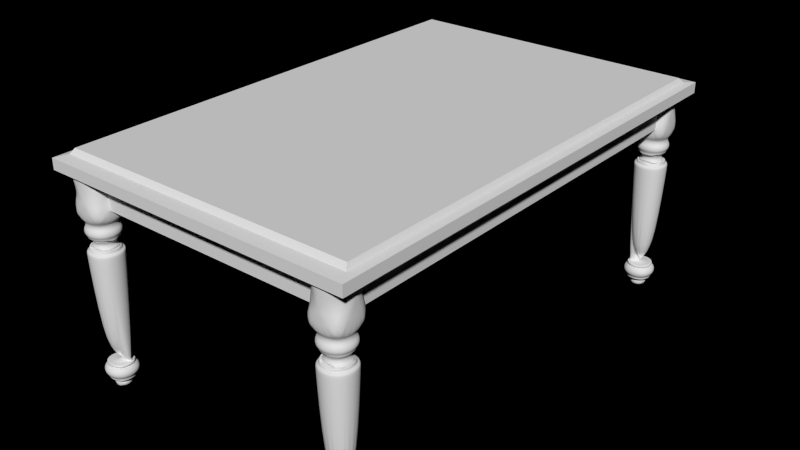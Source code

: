 # Source: Table.blend  (saved by Blender 2.76.0; exported with 4.5.12 LTS)
import bpy
from mathutils import Matrix  # noqa: F401  (used for matrix-valued properties, if any)

bpy.ops.wm.read_factory_settings(use_empty=True)
scene = bpy.context.scene
scene.name = 'Scene'

# ---- collections
col_collection_1 = bpy.data.collections.new('Collection 1'); scene.collection.children.link(col_collection_1)

# ---- world
world_world = bpy.data.worlds.new('World'); scene.world = world_world
world_world.use_nodes = True; world_world.node_tree.nodes.clear()
_N = world_world.node_tree.nodes; _L = world_world.node_tree.links
n0 = _N.new('ShaderNodeOutputWorld'); n0.name = 'World Output'; n0.location = (300, 300)
n0.width = 120
n1 = _N.new('ShaderNodeBackground'); n1.name = 'Background'; n1.location = (10, 300)
n1.width = 150
n1.inputs[0].default_value = (0.0, 0.0, 0.0, 1.0)
_L.new(n1.outputs[0], n0.inputs[0])
n0.is_active_output = True
world_world.color = (0.05088, 0.05088, 0.05088)
world_world.use_sun_shadow = False
world_world.sun_shadow_jitter_overblur = 0.0
world_world.cycles.sampling_method = 'MANUAL'
world_world.cycles.sample_map_resolution = 256

# ---- meshes
me_cube_006 = bpy.data.meshes.new('Cube.006')
me_cube_006.from_pydata([(0.0, 0.0, 0.5795), (0.0, 3.358, 0.5795), (2.145, 3.358, 0.5795), (2.145, 0.0, 0.5795), (0.0, 0.0, 0.8093), (0.0, 3.144, 0.8093), (2.009, 3.144, 0.8093), (2.009, 0.0, 0.8093), (0.0, 3.358, 0.7245), (2.145, 3.358, 0.7245), (2.145, 0.0, 0.7245), (0.0, 3.201, 0.7456), (2.045, 3.201, 0.7456), (2.045, 0.0, 0.7456)], [], [(11, 8, 1, 0, 4, 5), (8, 9, 2, 1), (9, 10, 3, 2), (0, 1, 2, 3), (7, 6, 5, 4), (11, 12, 9, 8), (12, 13, 10, 9), (7, 4, 0, 3, 10, 13), (5, 6, 12, 11), (6, 7, 13, 12)])
me_cube_006.use_remesh_preserve_volume = False
me_cube_006.use_remesh_preserve_attributes = False
me_cube_006.use_mirror_vertex_groups = False
me_cube_006.update()
me_cube_005 = bpy.data.meshes.new('Cube.005')
me_cube_005.from_pydata([(19.62, 0.0, 0.7609), (19.62, 1.81, 0.7609), (21.05, 1.81, 0.7609), (21.05, 0.0, 0.7609), (19.62, 0.0, 2.761), (19.62, 1.81, 2.761), (21.05, 1.81, 2.761), (21.05, 0.0, 2.761)], [], [(4, 5, 1, 0), (5, 6, 2, 1), (6, 7, 3, 2), (7, 4, 0, 3), (0, 1, 2, 3), (7, 6, 5, 4)])
me_cube_005.use_remesh_preserve_volume = False
me_cube_005.use_remesh_preserve_attributes = False
me_cube_005.use_mirror_vertex_groups = False
me_cube_005.update()
me_cube_004 = bpy.data.meshes.new('Cube.004')
me_cube_004.from_pydata([], [], [])
me_cube_004.use_remesh_preserve_volume = False
me_cube_004.use_remesh_preserve_attributes = False
me_cube_004.use_mirror_vertex_groups = False
me_cube_004.update()
me_cube_003 = bpy.data.meshes.new('Cube.003')
me_cube_003.from_pydata([(11.51, 0.0, 0.7609), (11.51, 2.939, 0.7609), (12.95, 2.939, 0.7609), (12.95, 0.0, 0.7609), (11.51, 0.0, 2.761), (11.51, 2.939, 2.761), (12.95, 2.939, 2.761), (12.95, 0.0, 2.761)], [], [(4, 5, 1, 0), (5, 6, 2, 1), (6, 7, 3, 2), (7, 4, 0, 3), (0, 1, 2, 3), (7, 6, 5, 4)])
me_cube_003.use_remesh_preserve_volume = False
me_cube_003.use_remesh_preserve_attributes = False
me_cube_003.use_mirror_vertex_groups = False
me_cube_003.update()
me_cube_002 = bpy.data.meshes.new('Cube.002')
me_cube_002.from_pydata([(8.088, 11.48, 0.2835), (7.809, 11.95, -0.06591), (7.71, 11.77, -0.06591), (8.088, 11.83, 0.1218), (8.088, 11.26, 0.4339), (8.088, 11.83, 2.545), (8.088, 11.26, 2.545), (8.088, 12.97, 0.2835), (7.809, 12.51, -0.06591), (7.71, 12.68, -0.06591), (8.088, 12.62, 0.1218), (8.088, 12.23, 0.08136), (7.863, 12.23, -0.06591), (8.087, 13.19, 0.4339), (8.088, 12.62, 2.545), (8.087, 13.19, 2.545), (6.379, 11.26, 0.2835), (6.846, 11.54, -0.06591), (6.672, 11.64, -0.06591), (6.733, 11.26, 0.1218), (6.163, 11.26, 0.4339), (6.379, 11.26, 2.545), (6.163, 11.26, 2.545), (7.871, 11.26, 0.2835), (7.404, 11.54, -0.06591), (7.578, 11.64, -0.06591), (7.517, 11.26, 0.1218), (7.125, 11.26, 0.08136), (7.125, 11.49, -0.06591), (7.871, 11.26, 2.545), (7.517, 11.26, 2.545), (6.162, 12.97, 0.2835), (6.441, 12.51, -0.06591), (6.54, 12.68, -0.06591), (6.162, 12.62, 0.1218), (6.162, 13.19, 0.4339), (6.162, 13.19, 2.545), (6.162, 11.48, 0.2835), (6.441, 11.95, -0.06591), (6.54, 11.77, -0.06591), (6.162, 11.83, 0.1218), (6.162, 12.23, 0.08136), (6.386, 12.23, -0.06591), (7.871, 13.19, 0.2835), (7.404, 12.91, -0.06591), (7.578, 12.81, -0.06591), (7.517, 13.19, 0.1218), (6.379, 13.19, 0.2835), (6.846, 12.91, -0.06591), (6.672, 12.81, -0.06591), (6.733, 13.19, 0.1218), (7.125, 13.19, 0.08136), (7.125, 12.96, -0.06591), (6.379, 13.19, 2.545), (7.125, 13.19, 2.545), (7.809, 11.95, -0.3171), (7.71, 11.77, -0.3171), (7.809, 12.51, -0.3171), (7.71, 12.68, -0.3171), (7.863, 12.23, -0.3171), (6.846, 11.54, -0.3171), (6.672, 11.64, -0.3171), (7.404, 11.54, -0.3171), (7.578, 11.64, -0.3171), (7.125, 11.49, -0.3171), (6.441, 12.51, -0.3171), (6.54, 12.68, -0.3171), (6.441, 11.95, -0.3171), (6.54, 11.77, -0.3171), (6.386, 12.23, -0.3171), (7.404, 12.91, -0.3171), (7.578, 12.81, -0.3171), (6.846, 12.91, -0.3171), (6.672, 12.81, -0.3171), (7.125, 12.96, -0.3171), (7.898, 11.91, -0.4481), (7.785, 11.71, -0.4481), (7.898, 12.54, -0.4481), (7.785, 12.74, -0.4481), (7.959, 12.23, -0.4481), (6.81, 11.45, -0.4481), (6.613, 11.57, -0.4481), (7.44, 11.45, -0.4481), (7.637, 11.57, -0.4481), (7.125, 11.39, -0.4481), (6.352, 12.54, -0.4481), (6.464, 12.74, -0.4481), (6.352, 11.91, -0.4481), (6.464, 11.71, -0.4481), (6.291, 12.23, -0.4481), (7.44, 13.0, -0.4481), (7.637, 12.89, -0.4481), (6.81, 13.0, -0.4481), (6.613, 12.89, -0.4481), (7.125, 13.06, -0.4481), (7.922, 11.9, -0.6102), (7.806, 11.7, -0.6102), (7.922, 12.55, -0.6102), (7.806, 12.75, -0.6102), (7.985, 12.23, -0.6102), (6.8, 11.43, -0.6102), (6.597, 11.55, -0.6102), (7.45, 11.43, -0.6102), (7.653, 11.55, -0.6102), (7.125, 11.37, -0.6102), (6.328, 12.55, -0.6102), (6.444, 12.75, -0.6102), (6.328, 11.9, -0.6102), (6.444, 11.7, -0.6102), (6.265, 12.23, -0.6102), (7.45, 13.02, -0.6102), (7.653, 12.91, -0.6102), (6.8, 13.02, -0.6102), (6.597, 12.91, -0.6102), (7.125, 13.09, -0.6102), (7.895, 11.91, -0.7219), (7.783, 11.72, -0.7219), (7.895, 12.54, -0.7219), (7.783, 12.74, -0.7219), (7.956, 12.23, -0.7219), (6.811, 11.46, -0.7219), (6.615, 11.57, -0.7219), (7.439, 11.46, -0.7219), (7.635, 11.57, -0.7219), (7.125, 11.4, -0.7219), (6.355, 12.54, -0.7219), (6.467, 12.74, -0.7219), (6.355, 11.91, -0.7219), (6.467, 11.72, -0.7219), (6.294, 12.23, -0.7219), (7.439, 13.0, -0.7219), (7.635, 12.88, -0.7219), (6.811, 13.0, -0.7219), (6.615, 12.88, -0.7219), (7.125, 13.06, -0.7219), (7.808, 11.95, -0.8405), (7.709, 11.77, -0.8405), (7.808, 12.5, -0.8405), (7.709, 12.68, -0.8405), (7.863, 12.23, -0.8405), (6.846, 11.54, -0.8405), (6.672, 11.64, -0.8405), (7.403, 11.54, -0.8405), (7.578, 11.64, -0.8405), (7.125, 11.49, -0.8405), (6.441, 12.5, -0.8405), (6.541, 12.68, -0.8405), (6.441, 11.95, -0.8405), (6.541, 11.77, -0.8405), (6.387, 12.23, -0.8405), (7.403, 12.91, -0.8405), (7.578, 12.81, -0.8405), (6.846, 12.91, -0.8405), (6.672, 12.81, -0.8405), (7.125, 12.96, -0.8405), (7.808, 11.95, -0.9899), (7.709, 11.77, -0.9899), (7.808, 12.5, -0.9899), (7.709, 12.68, -0.9899), (7.863, 12.23, -0.9899), (6.846, 11.54, -0.9899), (6.672, 11.64, -0.9899), (7.403, 11.54, -0.9899), (7.578, 11.64, -0.9899), (7.125, 11.49, -0.9899), (6.441, 12.5, -0.9899), (6.541, 12.68, -0.9899), (6.441, 11.95, -0.9899), (6.541, 11.77, -0.9899), (6.387, 12.23, -0.9899), (7.403, 12.91, -0.9899), (7.578, 12.81, -0.9899), (6.846, 12.91, -0.9899), (6.672, 12.81, -0.9899), (7.125, 12.96, -0.9899), (7.727, 11.98, -0.9899), (7.639, 11.83, -0.9899), (7.727, 12.47, -0.9899), (7.639, 12.62, -0.9899), (7.774, 12.23, -0.9899), (6.88, 11.62, -0.9899), (6.726, 11.71, -0.9899), (7.37, 11.62, -0.9899), (7.523, 11.71, -0.9899), (7.125, 11.58, -0.9899), (6.523, 12.47, -0.9899), (6.61, 12.62, -0.9899), (6.523, 11.98, -0.9899), (6.61, 11.83, -0.9899), (6.475, 12.23, -0.9899), (7.37, 12.83, -0.9899), (7.523, 12.74, -0.9899), (6.88, 12.83, -0.9899), (6.726, 12.74, -0.9899), (7.125, 12.88, -0.9899), (7.685, 12.0, -1.038), (7.603, 11.86, -1.038), (7.685, 12.45, -1.038), (7.603, 12.6, -1.038), (7.729, 12.23, -1.038), (6.897, 11.67, -1.038), (6.754, 11.75, -1.038), (7.353, 11.67, -1.038), (7.496, 11.75, -1.038), (7.125, 11.62, -1.038), (6.565, 12.45, -1.038), (6.646, 12.6, -1.038), (6.565, 12.0, -1.038), (6.646, 11.86, -1.038), (6.521, 12.23, -1.038), (7.353, 12.79, -1.038), (7.496, 12.7, -1.038), (6.897, 12.79, -1.038), (6.754, 12.7, -1.038), (7.125, 12.83, -1.038), (7.618, 12.03, -1.139), (7.546, 11.9, -1.139), (7.618, 12.43, -1.139), (7.546, 12.55, -1.139), (7.657, 12.23, -1.139), (6.924, 11.73, -1.139), (6.798, 11.8, -1.139), (7.326, 11.73, -1.139), (7.452, 11.8, -1.139), (7.125, 11.69, -1.139), (6.632, 12.43, -1.139), (6.703, 12.55, -1.139), (6.632, 12.03, -1.139), (6.703, 11.9, -1.139), (6.593, 12.23, -1.139), (7.326, 12.72, -1.139), (7.452, 12.65, -1.139), (6.924, 12.72, -1.139), (6.798, 12.65, -1.139), (7.125, 12.76, -1.139), (7.601, 12.03, -1.232), (7.531, 11.91, -1.232), (7.601, 12.42, -1.232), (7.531, 12.54, -1.232), (7.638, 12.23, -1.232), (6.931, 11.75, -1.232), (6.81, 11.82, -1.232), (7.319, 11.75, -1.232), (7.44, 11.82, -1.232), (7.125, 11.71, -1.232), (6.649, 12.42, -1.232), (6.718, 12.54, -1.232), (6.649, 12.03, -1.232), (6.718, 11.91, -1.232), (6.612, 12.23, -1.232), (7.319, 12.7, -1.232), (7.44, 12.63, -1.232), (6.931, 12.7, -1.232), (6.81, 12.63, -1.232), (7.125, 12.74, -1.232), (7.637, 12.02, -1.353), (7.562, 11.89, -1.353), (7.637, 12.43, -1.353), (7.562, 12.57, -1.353), (7.677, 12.23, -1.353), (6.916, 11.71, -1.353), (6.786, 11.79, -1.353), (7.333, 11.71, -1.353), (7.464, 11.79, -1.353), (7.125, 11.67, -1.353), (6.613, 12.43, -1.353), (6.687, 12.57, -1.353), (6.613, 12.02, -1.353), (6.687, 11.89, -1.353), (6.572, 12.23, -1.353), (7.333, 12.74, -1.353), (7.464, 12.66, -1.353), (6.916, 12.74, -1.353), (6.786, 12.66, -1.353), (7.125, 12.78, -1.353), (7.738, 11.98, -1.434), (7.649, 11.82, -1.434), (7.738, 12.48, -1.434), (7.649, 12.63, -1.434), (7.786, 12.23, -1.434), (6.875, 11.61, -1.434), (6.719, 11.7, -1.434), (7.375, 11.61, -1.434), (7.531, 11.7, -1.434), (7.125, 11.56, -1.434), (6.512, 12.48, -1.434), (6.601, 12.63, -1.434), (6.512, 11.98, -1.434), (6.601, 11.82, -1.434), (6.464, 12.23, -1.434), (7.375, 12.84, -1.434), (7.531, 12.75, -1.434), (6.875, 12.84, -1.434), (6.719, 12.75, -1.434), (7.125, 12.89, -1.434), (7.804, 11.95, -1.434), (7.705, 11.78, -1.434), (7.804, 12.5, -1.434), (7.705, 12.68, -1.434), (7.858, 12.23, -1.434), (6.848, 11.55, -1.434), (7.402, 11.55, -1.434), (7.125, 11.49, -1.434), (6.445, 12.5, -1.434), (6.544, 12.68, -1.434), (6.445, 11.95, -1.434), (6.544, 11.78, -1.434), (6.392, 12.23, -1.434), (7.402, 12.91, -1.434), (7.575, 12.81, -1.434), (6.848, 12.91, -1.434), (6.675, 12.81, -1.434), (7.804, 11.95, -1.579), (7.705, 11.78, -1.579), (7.804, 12.5, -1.579), (7.705, 12.68, -1.579), (7.858, 12.23, -1.579), (6.848, 11.55, -1.579), (6.675, 11.65, -1.579), (7.402, 11.55, -1.579), (7.575, 11.65, -1.579), (7.125, 11.49, -1.579), (6.445, 12.5, -1.579), (6.544, 12.68, -1.579), (6.445, 11.95, -1.579), (6.544, 11.78, -1.579), (6.392, 12.23, -1.579), (7.402, 12.91, -1.579), (7.575, 12.81, -1.579), (6.848, 12.91, -1.579), (6.675, 12.81, -1.579), (7.125, 12.96, -1.579), (7.89, 11.91, -1.6), (7.779, 11.72, -1.6), (7.89, 12.54, -1.6), (7.779, 12.73, -1.6), (7.951, 12.23, -1.6), (6.813, 11.46, -1.6), (6.618, 11.57, -1.6), (7.437, 11.46, -1.6), (7.632, 11.57, -1.6), (7.125, 11.4, -1.6), (6.36, 12.54, -1.6), (6.471, 12.73, -1.6), (6.36, 11.91, -1.6), (6.471, 11.72, -1.6), (6.299, 12.23, -1.6), (7.437, 12.99, -1.6), (7.632, 12.88, -1.6), (6.813, 12.99, -1.6), (6.618, 12.88, -1.6), (7.125, 13.05, -1.6), (7.927, 11.9, -1.673), (7.81, 11.7, -1.673), (7.927, 12.55, -1.673), (7.81, 12.76, -1.673), (7.99, 12.23, -1.673), (6.798, 11.42, -1.673), (6.594, 11.54, -1.673), (7.452, 11.42, -1.673), (7.656, 11.54, -1.673), (7.125, 11.36, -1.673), (6.323, 12.55, -1.673), (6.44, 12.76, -1.673), (6.323, 11.9, -1.673), (6.44, 11.7, -1.673), (6.259, 12.23, -1.673), (7.452, 13.03, -1.673), (7.656, 12.91, -1.673), (6.798, 13.03, -1.673), (6.594, 12.91, -1.673), (7.125, 13.09, -1.673), (7.95, 11.89, -1.741), (7.83, 11.68, -1.741), (7.95, 12.56, -1.741), (7.83, 12.77, -1.741), (8.015, 12.23, -1.741), (6.789, 11.4, -1.741), (6.579, 11.52, -1.741), (7.461, 11.4, -1.741), (7.671, 11.52, -1.741), (7.125, 11.34, -1.741), (6.3, 12.56, -1.741), (6.42, 12.77, -1.741), (6.3, 11.89, -1.741), (6.42, 11.68, -1.741), (6.235, 12.23, -1.741), (7.461, 13.05, -1.741), (7.671, 12.93, -1.741), (6.789, 13.05, -1.741), (6.579, 12.93, -1.741), (7.125, 13.12, -1.741), (7.667, 12.01, -7.586), (7.588, 11.87, -7.586), (7.667, 12.45, -7.586), (7.588, 12.59, -7.586), (7.71, 12.23, -7.586), (6.904, 11.68, -7.586), (6.766, 11.76, -7.586), (7.346, 11.68, -7.586), (7.484, 11.76, -7.586), (7.125, 11.64, -7.586), (6.582, 12.45, -7.586), (6.661, 12.59, -7.586), (6.582, 12.01, -7.586), (6.661, 11.87, -7.586), (6.539, 12.23, -7.586), (7.346, 12.77, -7.586), (7.484, 12.69, -7.586), (6.904, 12.77, -7.586), (6.766, 12.69, -7.586), (7.125, 12.81, -7.586), (7.744, 11.97, -7.586), (7.654, 11.82, -7.586), (7.744, 12.48, -7.586), (7.654, 12.64, -7.586), (7.793, 12.23, -7.586), (6.873, 11.61, -7.586), (6.715, 11.7, -7.586), (7.377, 11.61, -7.586), (7.535, 11.7, -7.586), (7.125, 11.56, -7.586), (6.506, 12.48, -7.586), (6.596, 12.64, -7.586), (6.506, 11.97, -7.586), (6.596, 11.82, -7.586), (6.457, 12.23, -7.586), (7.377, 12.84, -7.586), (7.535, 12.75, -7.586), (6.873, 12.84, -7.586), (6.715, 12.75, -7.586), (7.125, 12.89, -7.586), (7.744, 11.97, -7.74), (7.654, 11.82, -7.74), (7.744, 12.48, -7.74), (7.654, 12.64, -7.74), (7.793, 12.23, -7.74), (6.873, 11.61, -7.74), (6.715, 11.7, -7.74), (7.377, 11.61, -7.74), (7.535, 11.7, -7.74), (7.125, 11.56, -7.74), (6.506, 12.48, -7.74), (6.596, 12.64, -7.74), (6.506, 11.97, -7.74), (6.596, 11.82, -7.74), (6.457, 12.23, -7.74), (7.377, 12.84, -7.74), (7.535, 12.75, -7.74), (6.873, 12.84, -7.74), (6.715, 12.75, -7.74), (7.125, 12.89, -7.74), (7.869, 11.92, -7.873), (7.761, 11.73, -7.873), (7.869, 12.53, -7.873), (7.761, 12.72, -7.873), (7.928, 12.23, -7.873), (6.822, 11.48, -7.873), (6.632, 11.59, -7.873), (7.428, 11.48, -7.873), (7.618, 11.59, -7.873), (7.125, 11.42, -7.873), (6.381, 12.53, -7.873), (6.489, 12.72, -7.873), (6.381, 11.92, -7.873), (6.489, 11.73, -7.873), (6.322, 12.23, -7.873), (7.428, 12.97, -7.873), (7.618, 12.86, -7.873), (6.822, 12.97, -7.873), (6.632, 12.86, -7.873), (7.125, 13.03, -7.873), (7.902, 11.91, -8.061), (7.789, 11.71, -8.061), (7.902, 12.54, -8.061), (7.789, 12.74, -8.061), (7.964, 12.23, -8.061), (6.808, 11.45, -8.061), (6.61, 11.56, -8.061), (7.442, 11.45, -8.061), (7.64, 11.56, -8.061), (7.125, 11.39, -8.061), (6.347, 12.54, -8.061), (6.46, 12.74, -8.061), (6.347, 11.91, -8.061), (6.46, 11.71, -8.061), (6.286, 12.23, -8.061), (7.442, 13.0, -8.061), (7.64, 12.89, -8.061), (6.808, 13.0, -8.061), (6.61, 12.89, -8.061), (7.125, 13.07, -8.061), (7.831, 11.94, -8.235), (7.728, 11.76, -8.235), (7.831, 12.51, -8.235), (7.728, 12.69, -8.235), (7.887, 12.23, -8.235), (6.837, 11.52, -8.235), (6.657, 11.62, -8.235), (7.413, 11.52, -8.235), (7.592, 11.62, -8.235), (7.125, 11.46, -8.235), (6.419, 12.51, -8.235), (6.522, 12.69, -8.235), (6.419, 11.94, -8.235), (6.522, 11.76, -8.235), (6.363, 12.23, -8.235), (7.413, 12.93, -8.235), (7.592, 12.83, -8.235), (6.837, 12.93, -8.235), (6.657, 12.83, -8.235), (7.125, 12.99, -8.235), (7.734, 11.98, -8.326), (7.645, 11.82, -8.326), (7.734, 12.47, -8.326), (7.645, 12.63, -8.326), (7.782, 12.23, -8.326), (6.877, 11.62, -8.326), (6.722, 11.71, -8.326), (7.373, 11.62, -8.326), (7.528, 11.71, -8.326), (7.125, 11.57, -8.326), (6.516, 12.47, -8.326), (6.605, 12.63, -8.326), (6.516, 11.98, -8.326), (6.605, 11.82, -8.326), (6.468, 12.23, -8.326), (7.373, 12.84, -8.326), (7.528, 12.75, -8.326), (6.877, 12.84, -8.326), (6.722, 12.75, -8.326), (7.125, 12.88, -8.326), (7.734, 11.98, -8.466), (7.645, 11.82, -8.466), (7.734, 12.47, -8.466), (7.645, 12.63, -8.466), (7.782, 12.23, -8.466), (6.877, 11.62, -8.466), (6.722, 11.71, -8.466), (7.373, 11.62, -8.466), (7.528, 11.71, -8.466), (7.125, 11.57, -8.466), (6.516, 12.47, -8.466), (6.605, 12.63, -8.466), (6.516, 11.98, -8.466), (6.605, 11.82, -8.466), (6.468, 12.23, -8.466), (7.373, 12.84, -8.466), (7.528, 12.75, -8.466), (6.877, 12.84, -8.466), (6.722, 12.75, -8.466), (7.125, 12.88, -8.466), (7.734, 11.98, -8.466), (7.645, 11.82, -8.466), (7.734, 12.47, -8.466), (7.645, 12.63, -8.466), (7.782, 12.23, -8.466), (6.722, 11.71, -8.466), (7.373, 11.62, -8.466), (7.528, 11.71, -8.466), (7.125, 11.57, -8.466), (6.516, 12.47, -8.466), (6.605, 12.63, -8.466), (6.516, 11.98, -8.466), (6.605, 11.82, -8.466), (6.468, 12.23, -8.466), (7.373, 12.84, -8.466), (7.528, 12.75, -8.466), (6.877, 12.84, -8.466), (6.722, 12.75, -8.466), (7.125, 12.88, -8.466), (7.717, 11.98, -8.466), (7.631, 11.83, -8.466), (7.717, 12.47, -8.466), (7.631, 12.62, -8.466), (7.764, 12.23, -8.466), (6.884, 11.63, -8.466), (6.733, 11.72, -8.466), (7.366, 11.63, -8.466), (7.517, 11.72, -8.466), (7.125, 11.59, -8.466), (6.533, 12.47, -8.466), (6.619, 12.62, -8.466), (6.533, 11.98, -8.466), (6.619, 11.83, -8.466), (6.486, 12.23, -8.466), (7.366, 12.82, -8.466), (7.517, 12.73, -8.466), (6.884, 12.82, -8.466), (6.733, 12.73, -8.466), (7.125, 12.87, -8.466), (7.605, 12.03, -8.535), (7.535, 11.91, -8.535), (7.605, 12.42, -8.535), (7.535, 12.54, -8.535), (7.643, 12.23, -8.535), (6.929, 11.75, -8.535), (6.807, 11.82, -8.535), (7.321, 11.75, -8.535), (7.443, 11.82, -8.535), (7.125, 11.71, -8.535), (6.645, 12.42, -8.535), (6.715, 12.54, -8.535), (6.645, 12.03, -8.535), (6.715, 11.91, -8.535), (6.607, 12.23, -8.535), (7.321, 12.71, -8.535), (7.443, 12.64, -8.535), (6.929, 12.71, -8.535), (6.807, 12.64, -8.535), (7.125, 12.74, -8.535), (7.518, 12.07, -8.633), (7.461, 11.97, -8.633), (7.518, 12.39, -8.633), (7.461, 12.49, -8.633), (7.549, 12.23, -8.633), (6.965, 11.83, -8.633), (6.865, 11.89, -8.633), (7.285, 11.83, -8.633), (7.385, 11.89, -8.633), (7.125, 11.8, -8.633), (6.732, 12.39, -8.633), (6.789, 12.49, -8.633), (6.732, 12.07, -8.633), (6.789, 11.97, -8.633), (6.701, 12.23, -8.633), (7.285, 12.62, -8.633), (7.385, 12.56, -8.633), (6.965, 12.62, -8.633), (6.865, 12.56, -8.633), (7.125, 12.65, -8.633), (7.518, 12.07, -8.633), (7.461, 11.97, -8.633), (7.518, 12.39, -8.633), (7.461, 12.49, -8.633), (7.549, 12.23, -8.633), (6.965, 11.83, -8.633), (6.865, 11.89, -8.633), (7.285, 11.83, -8.633), (7.385, 11.89, -8.633), (7.125, 11.8, -8.633), (6.732, 12.39, -8.633), (6.789, 12.49, -8.633), (6.732, 12.07, -8.633), (6.789, 11.97, -8.633), (6.701, 12.23, -8.633), (7.285, 12.62, -8.633), (7.385, 12.56, -8.633), (6.965, 12.62, -8.633), (6.865, 12.56, -8.633), (7.125, 12.65, -8.633), (7.518, 12.07, -8.996), (7.461, 11.97, -8.996), (7.518, 12.39, -8.996), (7.461, 12.49, -8.996), (7.549, 12.23, -8.996), (6.965, 11.83, -8.996), (6.865, 11.89, -8.996), (7.285, 11.83, -8.996), (7.385, 11.89, -8.996), (7.125, 11.8, -8.996), (6.732, 12.39, -8.996), (6.789, 12.49, -8.996), (6.732, 12.07, -8.996), (6.789, 11.97, -8.996), (6.701, 12.23, -8.996), (7.285, 12.62, -8.996), (7.385, 12.56, -8.996), (6.965, 12.62, -8.996), (6.865, 12.56, -8.996), (7.125, 12.65, -8.996), (7.125, 12.23, -8.996), (7.125, 12.23, -8.996), (7.125, 12.23, -8.996), (7.125, 12.23, -8.996), (7.125, 12.23, -8.996), (7.125, 12.23, -8.996), (7.125, 12.23, -8.996), (7.125, 12.23, -8.996), (7.125, 12.23, -8.996), (7.125, 12.23, -8.996), (7.125, 12.23, -8.996), (7.125, 12.23, -8.996), (7.125, 12.23, -8.996), (7.125, 12.23, -8.996), (7.125, 12.23, -8.996), (7.125, 12.23, -8.996), (7.125, 12.23, -8.996), (7.125, 12.23, -8.996), (7.125, 12.23, -8.996), (7.125, 12.23, -8.996), (7.535, 12.75, -7.74), (7.125, 11.56, -7.74), (7.744, 12.48, -7.74), (6.715, 12.75, -7.74), (7.793, 12.23, -7.74), (7.535, 11.7, -7.74), (6.596, 12.64, -7.74), (7.654, 12.64, -7.74), (6.596, 11.82, -7.74), (7.377, 12.84, -7.74), (7.654, 11.82, -7.74), (6.873, 11.61, -7.74), (7.125, 12.89, -7.74), (6.457, 12.23, -7.74), (7.377, 11.61, -7.74), (7.744, 11.97, -7.74), (6.506, 12.48, -7.74), (6.715, 11.7, -7.74), (6.873, 12.84, -7.74), (6.506, 11.97, -7.74), (7.377, 12.84, -7.586), (7.535, 11.7, -7.586), (7.744, 11.97, -7.586), (7.125, 11.56, -7.586), (6.596, 11.82, -7.586), (7.654, 12.64, -7.586), (7.793, 12.23, -7.586), (6.596, 12.64, -7.586), (6.715, 12.75, -7.586), (6.873, 11.61, -7.586), (6.457, 12.23, -7.586), (6.715, 11.7, -7.586), (7.125, 12.89, -7.586), (7.654, 11.82, -7.586), (6.506, 11.97, -7.586), (7.744, 12.48, -7.586), (6.506, 12.48, -7.586), (7.377, 11.61, -7.586), (6.544, 11.78, -1.434), (6.675, 12.81, -1.434), (7.804, 12.5, -1.434), (7.125, 11.49, -1.434), (6.544, 12.68, -1.434), (7.705, 12.68, -1.434), (7.402, 12.91, -1.434), (7.705, 11.78, -1.434), (6.464, 12.23, -1.434), (7.375, 11.61, -1.434), (7.531, 11.7, -1.434), (7.858, 12.23, -1.434), (7.705, 12.68, -1.434), (7.575, 12.81, -1.434), (7.804, 11.95, -1.434), (7.402, 11.55, -1.434), (6.392, 12.23, -1.434), (7.125, 12.96, -1.434), (6.848, 11.55, -1.434), (6.675, 11.65, -1.434), (6.445, 12.5, -1.434), (7.705, 11.78, -1.434), (6.848, 11.55, -1.434), (6.445, 11.95, -1.434), (6.848, 12.91, -1.434), (6.875, 12.84, -1.434), (6.719, 12.75, -1.434), (6.512, 11.98, -1.434), (6.601, 11.82, -1.434), (6.875, 11.61, -1.434), (7.738, 11.98, -1.434), (7.649, 11.82, -1.434), (7.649, 12.63, -1.434), (6.601, 12.63, -1.434), (6.512, 12.48, -1.434), (6.719, 11.7, -1.434), (7.858, 12.23, -1.434), (7.575, 11.65, -1.434), (6.445, 11.95, -1.434), (6.848, 12.91, -1.434), (6.544, 12.68, -1.434), (7.125, 11.49, -1.434), (7.738, 12.48, -1.434), (7.531, 12.75, -1.434), (7.375, 12.84, -1.434), (7.786, 12.23, -1.434), (7.575, 12.81, -1.434), (6.392, 12.23, -1.434), (7.804, 11.95, -1.434), (6.675, 12.81, -1.434), (7.804, 12.5, -1.434), (6.846, 11.54, -0.9899), (6.387, 12.23, -0.9899), (6.672, 11.64, -0.9899), (7.578, 12.81, -0.9899), (7.808, 12.5, -0.9899), (6.441, 12.5, -0.9899), (7.125, 12.96, -0.9899), (7.403, 11.54, -0.9899), (7.709, 12.68, -0.9899), (6.441, 11.95, -0.9899), (7.863, 12.23, -0.9899), (7.403, 12.91, -0.9899), (7.578, 11.64, -0.9899), (7.808, 11.95, -0.9899), (7.125, 11.49, -0.9899), (8.088, 11.83, 2.545), (8.088, 11.26, 2.545), (8.088, 12.62, 2.545), (8.087, 13.19, 2.545), (6.379, 11.26, 2.545), (6.163, 11.26, 2.545), (7.871, 11.26, 2.545), (7.517, 11.26, 2.545), (6.162, 13.19, 2.545), (6.379, 13.19, 2.545), (7.125, 13.19, 2.545)], [], [(11, 3, 1, 12), (0, 2, 1, 3), (436, 434, 693, 695, 706, 701, 696, 440, 433, 432), (430, 429, 709, 694), (11, 12, 8, 10), (7, 10, 8, 9), (68, 67, 87, 88), (164, 160, 161, 782, 780, 794), (27, 19, 17, 28), (16, 18, 17, 19), (17, 60, 64, 28), (171, 151, 138, 158), (27, 28, 24, 26), (23, 26, 24, 25), (41, 34, 32, 42), (31, 33, 32, 34), (539, 519, 521, 541), (527, 528, 548, 547), (41, 42, 38, 40), (37, 40, 38, 39), (734, 731, 314, 315), (435, 448, 691, 698, 693, 434), (51, 46, 44, 52), (43, 45, 44, 46), (708, 702, 417, 418), (21, 22, 20, 16, 19, 27, 26, 23, 4, 6, 29, 30), (50, 47, 35, 36, 53, 54, 15, 13, 43, 46, 51), (51, 52, 48, 50), (47, 50, 48, 49), (66, 65, 32, 33), (640, 636, 656, 660), (22, 36, 35, 31, 34, 41, 40, 37, 20), (18, 16, 20, 37, 39), (2, 0, 4, 23, 25), (33, 31, 35, 47, 49), (13, 7, 9, 45, 43), (530, 550, 543, 523), (56, 55, 1, 2), (8, 57, 58, 9), (538, 537, 517, 518), (540, 539, 541, 560, 558, 559), (425, 424, 710, 699), (147, 167, 168, 148), (152, 172, 173, 153), (704, 710, 424, 426), (57, 8, 12, 59), (86, 85, 65, 66), (63, 62, 82, 83), (91, 90, 70, 71), (94, 92, 72, 74), (560, 557, 564, 563, 565, 561, 562, 569, 568, 570, 566, 567, 555, 554, 573, 574, 587, 586, 590, 588, 589, 582, 581, 585, 583, 584, 577, 576, 580, 578, 579, 572, 571, 552, 553, 559, 558), (56, 63, 83, 76), (76, 75, 55, 56), (84, 82, 62, 64), (59, 55, 75, 79), (69, 65, 85, 89), (58, 57, 77, 78), (74, 70, 90, 94), (66, 73, 93, 86), (81, 80, 60, 61), (98, 111, 91, 78), (81, 88, 108, 101), (89, 85, 105, 109), (101, 100, 80, 81), (93, 92, 112, 113), (88, 87, 107, 108), (84, 80, 100, 104), (96, 95, 75, 76), (114, 112, 92, 94), (109, 107, 87, 89), (83, 82, 102, 103), (79, 75, 95, 99), (76, 83, 103, 96), (111, 110, 90, 91), (104, 102, 82, 84), (78, 77, 97, 98), (86, 93, 113, 106), (94, 90, 110, 114), (106, 105, 85, 86), (99, 97, 77, 79), (113, 112, 132, 133), (108, 107, 127, 128), (104, 100, 120, 124), (116, 115, 95, 96), (134, 132, 112, 114), (129, 127, 107, 109), (103, 102, 122, 123), (99, 95, 115, 119), (96, 103, 123, 116), (131, 130, 110, 111), (124, 122, 102, 104), (98, 97, 117, 118), (106, 113, 133, 126), (114, 110, 130, 134), (126, 125, 105, 106), (119, 117, 97, 99), (118, 131, 111, 98), (101, 108, 128, 121), (109, 105, 125, 129), (121, 120, 100, 101), (154, 152, 132, 134), (149, 147, 127, 129), (123, 122, 142, 143), (119, 115, 135, 139), (116, 123, 143, 136), (151, 150, 130, 131), (144, 142, 122, 124), (118, 117, 137, 138), (126, 133, 153, 146), (134, 130, 150, 154), (146, 145, 125, 126), (139, 137, 117, 119), (138, 151, 131, 118), (121, 128, 148, 141), (129, 125, 145, 149), (141, 140, 120, 121), (133, 132, 152, 153), (128, 127, 147, 148), (124, 120, 140, 144), (136, 135, 115, 116), (329, 768, 746, 331), (146, 153, 173, 166), (662, 661, 641, 642), (69, 67, 38, 42), (141, 148, 168, 161), (522, 523, 543, 542), (803, 804, 53, 36, 22, 21, 799, 800), (58, 71, 45, 9), (170, 150, 151, 171), (805, 798, 15, 54), (159, 155, 793, 790, 784, 788, 783, 791, 786, 174, 170, 171, 158, 157), (546, 542, 543, 562, 561, 565), (198, 211, 191, 178), (181, 188, 208, 201), (189, 185, 205, 209), (201, 200, 180, 181), (193, 192, 212, 213), (188, 187, 207, 208), (184, 180, 200, 204), (196, 195, 175, 176), (214, 212, 192, 194), (209, 207, 187, 189), (183, 182, 202, 203), (179, 175, 195, 199), (176, 183, 203, 196), (211, 210, 190, 191), (204, 202, 182, 184), (178, 177, 197, 198), (186, 193, 213, 206), (194, 190, 210, 214), (206, 205, 185, 186), (199, 197, 177, 179), (213, 212, 232, 233), (208, 207, 227, 228), (204, 200, 220, 224), (216, 215, 195, 196), (234, 232, 212, 214), (229, 227, 207, 209), (203, 202, 222, 223), (199, 195, 215, 219), (196, 203, 223, 216), (231, 230, 210, 211), (224, 222, 202, 204), (198, 197, 217, 218), (206, 213, 233, 226), (214, 210, 230, 234), (226, 225, 205, 206), (219, 217, 197, 199), (218, 231, 211, 198), (201, 208, 228, 221), (209, 205, 225, 229), (221, 220, 200, 201), (249, 247, 227, 229), (223, 222, 242, 243), (219, 215, 235, 239), (216, 223, 243, 236), (251, 250, 230, 231), (244, 242, 222, 224), (218, 217, 237, 238), (226, 233, 253, 246), (234, 230, 250, 254), (246, 245, 225, 226), (239, 237, 217, 219), (238, 251, 231, 218), (221, 228, 248, 241), (229, 225, 245, 249), (241, 240, 220, 221), (233, 232, 252, 253), (228, 227, 247, 248), (224, 220, 240, 244), (236, 235, 215, 216), (254, 252, 232, 234), (264, 262, 242, 244), (238, 237, 257, 258), (246, 253, 273, 266), (254, 250, 270, 274), (266, 265, 245, 246), (259, 257, 237, 239), (258, 271, 251, 238), (241, 248, 268, 261), (249, 245, 265, 269), (261, 260, 240, 241), (253, 252, 272, 273), (248, 247, 267, 268), (244, 240, 260, 264), (256, 255, 235, 236), (274, 272, 252, 254), (269, 267, 247, 249), (243, 242, 262, 263), (239, 235, 255, 259), (236, 243, 263, 256), (271, 270, 250, 251), (278, 291, 271, 258), (261, 268, 288, 281), (269, 265, 285, 289), (281, 280, 260, 261), (273, 272, 292, 293), (268, 267, 287, 288), (264, 260, 280, 284), (276, 275, 255, 256), (294, 292, 272, 274), (289, 287, 267, 269), (263, 262, 282, 283), (259, 255, 275, 279), (256, 263, 283, 276), (291, 290, 270, 271), (284, 282, 262, 264), (258, 257, 277, 278), (266, 273, 293, 286), (274, 270, 290, 294), (286, 285, 265, 266), (279, 277, 257, 259), (770, 751, 300, 302), (279, 275, 276, 760, 759, 774, 771, 277), (326, 322, 323, 343, 342, 346), (740, 777, 295, 299), (772, 773, 290, 291), (741, 779, 297, 298), (311, 730, 733, 304, 769, 778, 753, 310), (307, 303, 304, 733, 749, 745), (294, 290, 773, 772, 761, 771, 774, 759, 760, 739, 738, 282, 284, 280, 758, 764, 757, 751, 770, 302, 301, 744, 766, 736, 296, 750, 777, 740, 779, 741, 775, 309, 308, 735, 746, 768, 730, 311, 310, 753, 778, 755, 754, 292), (276, 283, 282, 738, 739, 760), (305, 752, 776, 307, 745, 767, 729, 306), (140, 160, 164, 144), (517, 537, 541, 521), (441, 439, 440, 696, 705, 692, 702, 437), (736, 766, 320, 313), (414, 693, 698, 415), (297, 779, 740, 299, 765, 731, 734, 298), (309, 775, 741, 298, 734, 742, 735, 308), (38, 67, 68, 39), (314, 731, 765, 316), (167, 147, 149, 169), (295, 777, 750, 296, 736, 743, 765, 299), (351, 349, 329, 331, 327, 347), (776, 752, 305, 306, 729, 748, 747, 300, 751, 757, 756, 737, 763, 762, 755, 778, 769), (321, 317, 318, 338, 337, 341), (330, 329, 349, 350, 343, 323), (348, 347, 327, 328, 315, 335), (341, 339, 340, 320, 319, 321), (325, 324, 344, 345, 338, 318), (346, 344, 324, 326), (336, 334, 335, 315, 314, 316), (316, 312, 332, 336), (355, 368, 348, 335), (338, 345, 365, 358), (346, 342, 362, 366), (358, 357, 337, 338), (350, 349, 369, 370), (345, 344, 364, 365), (341, 337, 357, 361), (353, 352, 332, 333), (371, 369, 349, 351), (366, 364, 344, 346), (340, 339, 359, 360), (336, 332, 352, 356), (333, 340, 360, 353), (368, 367, 347, 348), (361, 359, 339, 341), (335, 334, 354, 355), (343, 350, 370, 363), (351, 347, 367, 371), (363, 362, 342, 343), (356, 354, 334, 336), (370, 369, 389, 390), (365, 364, 384, 385), (361, 357, 377, 381), (373, 372, 352, 353), (391, 389, 369, 371), (386, 384, 364, 366), (360, 359, 379, 380), (356, 352, 372, 376), (353, 360, 380, 373), (388, 387, 367, 368), (381, 379, 359, 361), (355, 354, 374, 375), (363, 370, 390, 383), (371, 367, 387, 391), (383, 382, 362, 363), (376, 374, 354, 356), (375, 388, 368, 355), (358, 365, 385, 378), (366, 362, 382, 386), (378, 377, 357, 358), (384, 404, 405, 385), (394, 374, 376, 396), (390, 410, 403, 383), (402, 382, 383, 403), (408, 388, 375, 395), (372, 392, 396, 376), (399, 379, 381, 401), (380, 400, 393, 373), (397, 377, 378, 398), (407, 387, 388, 408), (392, 372, 373, 393), (404, 384, 386, 406), (425, 699, 708, 418), (632, 639, 659, 652), (327, 735, 742, 328), (715, 725, 424, 425), (7, 13, 15, 798, 797, 14, 5, 795, 796, 801, 29, 6, 4, 0, 3, 11, 10), (304, 303, 307, 776, 769), (169, 165, 785, 781, 789, 167), (712, 728, 419, 420), (413, 412, 416, 717, 713, 724, 712, 420), (691, 700, 427, 428), (420, 696, 701, 413), (723, 711, 427, 431), (324, 767, 745, 326), (427, 700, 703, 431), (698, 691, 428, 415), (746, 735, 327, 331), (317, 747, 748, 318), (448, 447, 451, 703, 700, 691), (433, 440, 460, 453), (468, 467, 447, 448), (461, 459, 439, 441), (435, 434, 454, 455), (443, 450, 470, 463), (451, 447, 467, 471), (463, 462, 442, 443), (456, 454, 434, 436), (455, 468, 448, 435), (438, 445, 465, 458), (446, 442, 462, 466), (458, 457, 437, 438), (450, 449, 469, 470), (445, 444, 464, 465), (441, 437, 457, 461), (453, 452, 432, 433), (471, 469, 449, 451), (466, 464, 444, 446), (440, 439, 459, 460), (436, 432, 452, 456), (463, 470, 490, 483), (471, 467, 487, 491), (483, 482, 462, 463), (476, 474, 454, 456), (475, 488, 468, 455), (458, 465, 485, 478), (466, 462, 482, 486), (478, 477, 457, 458), (470, 469, 489, 490), (465, 464, 484, 485), (461, 457, 477, 481), (473, 472, 452, 453), (491, 489, 469, 471), (486, 484, 464, 466), (460, 459, 479, 480), (456, 452, 472, 476), (453, 460, 480, 473), (488, 487, 467, 468), (481, 479, 459, 461), (455, 454, 474, 475), (503, 502, 482, 483), (496, 494, 474, 476), (495, 508, 488, 475), (478, 485, 505, 498), (486, 482, 502, 506), (498, 497, 477, 478), (490, 489, 509, 510), (485, 484, 504, 505), (481, 477, 497, 501), (493, 492, 472, 473), (511, 509, 489, 491), (506, 504, 484, 486), (480, 479, 499, 500), (476, 472, 492, 496), (473, 480, 500, 493), (508, 507, 487, 488), (501, 499, 479, 481), (475, 474, 494, 495), (483, 490, 510, 503), (491, 487, 507, 511), (518, 517, 497, 498), (510, 509, 529, 530), (505, 504, 524, 525), (501, 497, 517, 521), (513, 512, 492, 493), (531, 529, 509, 511), (526, 524, 504, 506), (500, 499, 519, 520), (496, 492, 512, 516), (493, 500, 520, 513), (528, 527, 507, 508), (521, 519, 499, 501), (495, 494, 514, 515), (503, 510, 530, 523), (511, 507, 527, 531), (523, 522, 502, 503), (516, 514, 494, 496), (515, 528, 508, 495), (498, 505, 525, 518), (506, 502, 522, 526), (162, 142, 144, 164), (784, 190, 194, 192, 193, 186, 185, 189, 187, 188, 181, 180, 184, 792, 787, 794, 780, 782, 161, 168, 167, 789, 781, 785, 165, 166, 173, 172, 174, 786, 791, 783, 788), (667, 666, 646, 647), (703, 709, 429, 431), (655, 653, 633, 635), (665, 663, 643, 645), (532, 512, 513, 533), (657, 656, 636, 637), (634, 633, 653, 654), (642, 649, 669, 662), (555, 567, 566, 547, 548, 535, 534, 554), (543, 550, 569, 562), (570, 568, 569, 550, 549, 551, 547, 566), (428, 427, 711, 716, 415), (322, 749, 733, 323), (538, 545, 564, 557), (565, 563, 564, 545, 544, 546), (89, 87, 67, 69), (61, 68, 88, 81), (64, 60, 80, 84), (635, 631, 651, 655), (556, 552, 571, 575, 573, 554), (541, 537, 538, 557, 560), (79, 77, 57, 59), (620, 616, 617, 637, 636, 640), (73, 72, 92, 93), (585, 581, 601, 605), (597, 596, 576, 577), (589, 588, 608, 609), (584, 583, 603, 604), (580, 576, 596, 600), (592, 591, 571, 572), (610, 608, 588, 590), (605, 603, 583, 585), (579, 578, 598, 599), (575, 571, 591, 595), (572, 579, 599, 592), (607, 606, 586, 587), (600, 598, 578, 580), (574, 573, 593, 594), (582, 589, 609, 602), (590, 586, 606, 610), (602, 601, 581, 582), (595, 593, 573, 575), (594, 607, 587, 574), (577, 584, 604, 597), (600, 596, 616, 620), (612, 611, 591, 592), (630, 628, 608, 610), (625, 623, 603, 605), (599, 598, 618, 619), (595, 591, 611, 615), (592, 599, 619, 612), (627, 626, 606, 607), (620, 618, 598, 600), (594, 593, 613, 614), (602, 609, 629, 622), (610, 606, 626, 630), (622, 621, 601, 602), (615, 613, 593, 595), (614, 627, 607, 594), (597, 604, 624, 617), (605, 601, 621, 625), (617, 616, 596, 597), (609, 608, 628, 629), (604, 603, 623, 624), (647, 646, 626, 627), (619, 618, 620, 640, 638, 639, 632, 612), (615, 611, 631, 635, 633, 634, 647, 627, 614, 613), (278, 277, 771, 761, 772, 291), (645, 643, 623, 625, 621, 622, 629, 649, 642, 641), (629, 628, 648, 649), (632, 631, 611, 612), (416, 414, 415, 716, 726, 717), (525, 545, 538, 518), (328, 742, 734, 315), (406, 402, 725, 715, 405, 404), (426, 422, 707, 704), (519, 539, 540, 520), (660, 658, 638, 640), (176, 175, 179, 177, 178, 191, 190, 784, 790, 793, 155, 156, 163, 792, 184, 182, 183), (745, 749, 322, 326), (670, 668, 648, 650), (652, 659, 658, 660, 656, 657, 664, 663, 665, 661, 662, 669, 689, 682, 681, 685, 683, 684, 677, 676, 680, 678, 679, 672, 671, 675, 673, 674, 687, 686, 666, 667, 654, 653, 655, 651), (520, 540, 533, 513), (650, 648, 628, 630, 626, 646), (430, 694, 697, 423), (25, 63, 56, 2), (387, 407, 411, 391), (409, 389, 391, 411), (385, 405, 398, 378), (377, 397, 401, 381), (389, 409, 410, 390), (382, 402, 406, 386), (313, 320, 340, 333, 332, 312), (379, 399, 400, 380), (374, 394, 395, 375), (443, 442, 446, 704, 707, 697, 694, 709, 703, 451, 449, 450), (730, 768, 329, 330), (732, 747, 317, 321), (644, 643, 663, 664), (74, 72, 48, 52), (697, 707, 422, 423), (766, 744, 319, 320), (701, 706, 412, 413), (765, 743, 312, 316), (551, 549, 529, 531), (639, 638, 658, 659), (150, 170, 174, 154), (145, 165, 169, 149), (536, 534, 514, 516), (24, 62, 63, 25), (60, 17, 18, 61), (421, 419, 728, 714, 720, 722, 715, 425, 418, 417), (420, 419, 705, 696), (431, 429, 430, 719, 723), (524, 544, 545, 525), (650, 646, 666, 670), (412, 706, 695, 416), (312, 743, 736, 313), (733, 730, 330, 323), (62, 24, 28, 64), (281, 288, 287, 756, 757, 764, 758, 280), (78, 91, 71, 58), (729, 767, 324, 325), (293, 292, 754, 755, 762, 763, 737, 756, 287, 289, 285, 286), (536, 532, 552, 556, 554, 534), (553, 552, 532, 533, 540, 559), (624, 623, 643, 644, 637, 617), (645, 641, 661, 665), (136, 143, 163, 156), (143, 142, 162, 163), (438, 437, 702, 708, 699, 445), (690, 688, 689, 669, 668, 670, 666, 686), (49, 73, 66, 33), (748, 729, 325, 318), (649, 648, 668, 669), (417, 702, 692, 421), (39, 68, 61, 18), (652, 651, 631, 632), (54, 53, 804, 805), (155, 135, 136, 156), (695, 693, 414, 416), (5, 14, 797, 795), (531, 527, 547, 551), (165, 145, 146, 166), (405, 715, 722, 720, 714, 728, 712, 724, 713, 717, 726, 716, 711, 723, 719, 718, 727, 721, 725, 402, 403, 410, 409, 411, 407, 408, 395, 394, 396, 392, 393, 400, 399, 401, 397, 398), (548, 528, 515, 535), (32, 65, 69, 42), (302, 300, 747, 732, 744, 301), (160, 140, 141, 161), (654, 667, 647, 634), (44, 70, 74, 52), (423, 422, 426, 424, 725, 721, 727, 718, 719, 430), (529, 549, 550, 530), (48, 72, 73, 49), (1, 55, 59, 12), (137, 157, 158, 138), (319, 744, 732, 321), (70, 44, 45, 71), (692, 705, 419, 421), (799, 21, 30, 802), (163, 162, 164, 794, 787, 792), (522, 542, 546, 526), (637, 644, 664, 657), (30, 29, 801, 802), (157, 137, 139, 159), (172, 152, 154, 174), (514, 534, 535, 515), (135, 155, 159, 139), (512, 532, 536, 516), (446, 444, 445, 699, 710, 704), (524, 526, 546, 544)])
me_cube_002.polygons.foreach_set('use_smooth', [True] * 587)
me_cube_002.use_remesh_preserve_volume = False
me_cube_002.use_remesh_preserve_attributes = False
me_cube_002.use_mirror_vertex_groups = False
me_cube_002.update()

# ---- objects
ob_cube_003 = bpy.data.objects.new('Cube.003', me_cube_006)
ob_cube_002 = bpy.data.objects.new('Cube.002', me_cube_005)
ob_cube_001 = bpy.data.objects.new('Cube.001', me_cube_004)
ob_cube = bpy.data.objects.new('Cube', me_cube_003)
ob_1_table_leg_001 = bpy.data.objects.new('1 Table Leg.001', me_cube_002)

# ---- transforms, parenting, visibility, modifiers, constraints
ob_cube_003.location = (0.0, 0.0, 1.348)
ob_cube_003.lineart.crease_threshold = 0.0
_m = ob_cube_003.modifiers.new('Mirror', 'MIRROR')
_m.use_axis = (True, True, False)
_m.use_clip = True
ob_cube_002.location = (0.0, 0.0, 1.36)
ob_cube_002.rotation_euler = (0.0, 0.0, -1.571)
ob_cube_002.scale = (0.1476, 1.0, 0.2072)
ob_cube_002.lineart.crease_threshold = 0.0
_m = ob_cube_002.modifiers.new('Mirror', 'MIRROR')
_m.use_axis = (False, True, False)
_m.use_clip = True
_m = ob_cube_002.modifiers.new('Mirror.001', 'MIRROR')
ob_cube_001.location = (0.0, 0.0, 1.36)
ob_cube_001.rotation_euler = (0.0, 0.0, -1.571)
ob_cube_001.scale = (0.1476, 1.0, 0.2072)
ob_cube_001.lineart.crease_threshold = 0.0
_m = ob_cube_001.modifiers.new('Mirror', 'MIRROR')
_m.use_axis = (False, True, False)
_m.use_clip = True
_m = ob_cube_001.modifiers.new('Mirror.001', 'MIRROR')
ob_cube.location = (0.0, 0.0, 1.36)
ob_cube.scale = (0.1476, 1.0, 0.2072)
ob_cube.lineart.crease_threshold = 0.0
_m = ob_cube.modifiers.new('Mirror', 'MIRROR')
_m.use_axis = (False, True, False)
_m.use_clip = True
_m = ob_cube.modifiers.new('Mirror.001', 'MIRROR')
ob_1_table_leg_001.location = (0.0, 0.0, 1.36)
ob_1_table_leg_001.scale = (0.251, 0.251, 0.251)
ob_1_table_leg_001.lineart.crease_threshold = 0.0
_m = ob_1_table_leg_001.modifiers.new('Subsurf', 'SUBSURF')
_m.uv_smooth = 'PRESERVE_CORNERS'
_m.quality = 2
_m.levels = 3
_m.show_only_control_edges = False
_m = ob_1_table_leg_001.modifiers.new('Mirror', 'MIRROR')
_m.use_axis = (True, True, False)

# ---- collection membership
col_collection_1.objects.link(ob_cube_003)
col_collection_1.objects.link(ob_cube_002)
col_collection_1.objects.link(ob_cube_001)
col_collection_1.objects.link(ob_cube)
col_collection_1.objects.link(ob_1_table_leg_001)

# ---- scene / render settings (as saved in the file)
scene.frame_start = 1; scene.frame_end = 250; scene.frame_set(148)
scene.render.engine = 'CYCLES'
scene.render.image_settings.color_mode = 'RGB'
scene.render.image_settings.compression = 90
scene.render.resolution_percentage = 50
scene.render.dither_intensity = 0.0
scene.render.bake_margin = 2
scene.render.bake_bias = 0.0
scene.cycles.use_denoising = False
scene.cycles.samples = 10
scene.cycles.sampling_pattern = 'TABULATED_SOBOL'
scene.cycles.light_sampling_threshold = 0.0
scene.cycles.use_adaptive_sampling = False
scene.cycles.use_light_tree = False
scene.cycles.blur_glossy = 0.0
scene.cycles.volume_bounces = 1
scene.cycles.pixel_filter_type = 'GAUSSIAN'
scene.cycles.sample_clamp_indirect = 0.0
scene.view_settings.view_transform = 'Standard'
bpy.context.view_layer.update()

# ---- added for rendering (the .blend has no active camera and no usable light): camera, sun
cam_auto = bpy.data.cameras.new('AutoCamera')
cam_auto.lens = 50.0
cam_auto.sensor_width = 36.0
cam_auto.clip_end = 1000.0
ob_auto_camera = bpy.data.objects.new('AutoCamera', cam_auto)
scene.collection.objects.link(ob_auto_camera)
ob_auto_camera.location = (7.89607, -9.47529, 6.94671)
ob_auto_camera.rotation_euler = (1.09748, -7.21219e-08, 0.694738)
scene.camera = ob_auto_camera
light_auto_sun = bpy.data.lights.new('AutoSun', 'SUN')
light_auto_sun.energy = 3.0
light_auto_sun.angle = 0.0523599
ob_auto_sun = bpy.data.objects.new('AutoSun', light_auto_sun)
scene.collection.objects.link(ob_auto_sun)
ob_auto_sun.rotation_euler = (0.872665, 0.174533, 0.523599)
bpy.context.view_layer.update()
